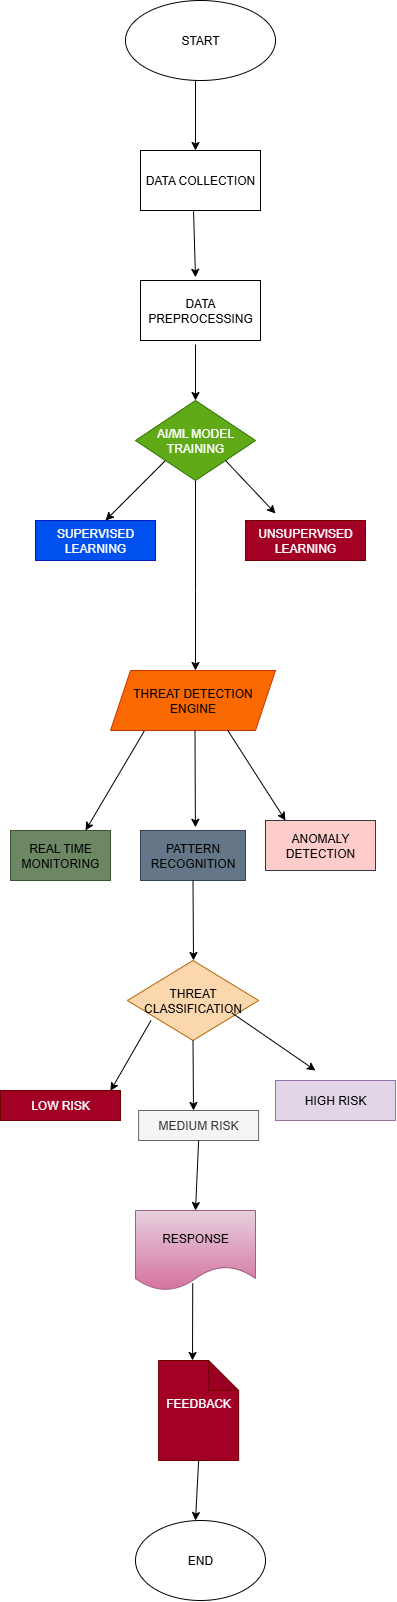

The diagram above was exported from draw.io. Its source (the exported page's mxGraphModel, read from the mxfile embedded in the PNG):
<mxGraphModel dx="1158" dy="586" grid="1" gridSize="10" guides="1" tooltips="1" connect="1" arrows="1" fold="1" page="1" pageScale="1" pageWidth="850" pageHeight="1100" math="0" shadow="0">
  <root>
    <mxCell id="0" />
    <mxCell id="1" parent="0" />
    <mxCell id="ituplTPOn73s7d8Dikhj-2" value="&lt;font style=&quot;color: light-dark(rgb(0, 0, 0), rgb(0, 0, 0));&quot;&gt;START&lt;/font&gt;" style="ellipse;whiteSpace=wrap;html=1;fillColor=light-dark(#FFFFFF,#E5CCFF);" vertex="1" parent="1">
      <mxGeometry x="330" width="150" height="80" as="geometry" />
    </mxCell>
    <mxCell id="ituplTPOn73s7d8Dikhj-3" value="" style="endArrow=classic;html=1;rounded=0;" edge="1" parent="1">
      <mxGeometry width="50" height="50" relative="1" as="geometry">
        <mxPoint x="400" y="80" as="sourcePoint" />
        <mxPoint x="400" y="150" as="targetPoint" />
      </mxGeometry>
    </mxCell>
    <mxCell id="ituplTPOn73s7d8Dikhj-4" value="&lt;font style=&quot;color: light-dark(rgb(0, 0, 0), rgb(0, 0, 0));&quot;&gt;DATA COLLECTION&lt;/font&gt;" style="rounded=0;whiteSpace=wrap;html=1;fillColor=light-dark(#FFFFFF,#FFFF99);" vertex="1" parent="1">
      <mxGeometry x="345" y="150" width="120" height="60" as="geometry" />
    </mxCell>
    <mxCell id="ituplTPOn73s7d8Dikhj-5" value="" style="endArrow=classic;html=1;rounded=0;exitX=0.442;exitY=1.013;exitDx=0;exitDy=0;exitPerimeter=0;" edge="1" parent="1" source="ituplTPOn73s7d8Dikhj-4">
      <mxGeometry width="50" height="50" relative="1" as="geometry">
        <mxPoint x="400" y="220" as="sourcePoint" />
        <mxPoint x="400" y="276.82" as="targetPoint" />
      </mxGeometry>
    </mxCell>
    <mxCell id="ituplTPOn73s7d8Dikhj-6" value="&lt;font style=&quot;color: light-dark(rgb(0, 0, 0), rgb(0, 0, 0));&quot;&gt;DATA PREPROCESSING&lt;/font&gt;" style="rounded=0;whiteSpace=wrap;html=1;fillColor=light-dark(#FFFFFF,#D4E1F5);" vertex="1" parent="1">
      <mxGeometry x="345" y="280" width="120" height="60" as="geometry" />
    </mxCell>
    <mxCell id="ituplTPOn73s7d8Dikhj-7" value="" style="endArrow=classic;html=1;rounded=0;" edge="1" parent="1">
      <mxGeometry width="50" height="50" relative="1" as="geometry">
        <mxPoint x="400" y="344" as="sourcePoint" />
        <mxPoint x="400" y="400" as="targetPoint" />
      </mxGeometry>
    </mxCell>
    <mxCell id="ituplTPOn73s7d8Dikhj-10" value="" style="endArrow=classic;html=1;rounded=0;exitX=0.5;exitY=1;exitDx=0;exitDy=0;" edge="1" parent="1">
      <mxGeometry width="50" height="50" relative="1" as="geometry">
        <mxPoint x="370" y="460" as="sourcePoint" />
        <mxPoint x="310" y="520" as="targetPoint" />
      </mxGeometry>
    </mxCell>
    <mxCell id="ituplTPOn73s7d8Dikhj-14" value="" style="endArrow=classic;html=1;rounded=0;" edge="1" parent="1" source="ituplTPOn73s7d8Dikhj-16">
      <mxGeometry width="50" height="50" relative="1" as="geometry">
        <mxPoint x="400" y="600" as="sourcePoint" />
        <mxPoint x="400" y="670" as="targetPoint" />
        <Array as="points">
          <mxPoint x="400" y="590" />
        </Array>
      </mxGeometry>
    </mxCell>
    <mxCell id="ituplTPOn73s7d8Dikhj-16" value="AI/ML MODEL&lt;div&gt;TRAINING&lt;/div&gt;" style="rhombus;whiteSpace=wrap;html=1;fillColor=#60a917;fontColor=#ffffff;strokeColor=#2D7600;" vertex="1" parent="1">
      <mxGeometry x="340" y="400" width="120" height="80" as="geometry" />
    </mxCell>
    <mxCell id="ituplTPOn73s7d8Dikhj-18" value="SUPERVISED&lt;div&gt;LEARNING&lt;/div&gt;" style="rounded=0;whiteSpace=wrap;html=1;fillColor=#0050ef;fontColor=#ffffff;strokeColor=#001DBC;" vertex="1" parent="1">
      <mxGeometry x="240" y="520" width="120" height="40" as="geometry" />
    </mxCell>
    <mxCell id="ituplTPOn73s7d8Dikhj-19" value="" style="endArrow=classic;html=1;rounded=0;" edge="1" parent="1">
      <mxGeometry width="50" height="50" relative="1" as="geometry">
        <mxPoint x="430" y="459.9966666666666" as="sourcePoint" />
        <mxPoint x="480" y="513" as="targetPoint" />
      </mxGeometry>
    </mxCell>
    <mxCell id="ituplTPOn73s7d8Dikhj-20" value="UNSUPERVISED LEARNING" style="rounded=0;whiteSpace=wrap;html=1;fillColor=#a20025;fontColor=#ffffff;strokeColor=#6F0000;" vertex="1" parent="1">
      <mxGeometry x="450" y="520" width="120" height="40" as="geometry" />
    </mxCell>
    <mxCell id="ituplTPOn73s7d8Dikhj-24" value="THREAT DETECTION&lt;div&gt;ENGINE&lt;/div&gt;" style="shape=parallelogram;perimeter=parallelogramPerimeter;whiteSpace=wrap;html=1;fixedSize=1;fillColor=#fa6800;fontColor=#000000;strokeColor=#C73500;" vertex="1" parent="1">
      <mxGeometry x="315" y="670" width="165" height="60" as="geometry" />
    </mxCell>
    <mxCell id="ituplTPOn73s7d8Dikhj-25" value="" style="endArrow=classic;html=1;rounded=0;exitX=0.204;exitY=1.013;exitDx=0;exitDy=0;exitPerimeter=0;" edge="1" parent="1" source="ituplTPOn73s7d8Dikhj-24">
      <mxGeometry width="50" height="50" relative="1" as="geometry">
        <mxPoint x="330.02" y="730" as="sourcePoint" />
        <mxPoint x="290" y="830" as="targetPoint" />
      </mxGeometry>
    </mxCell>
    <mxCell id="ituplTPOn73s7d8Dikhj-26" value="" style="endArrow=classic;html=1;rounded=0;exitX=0.364;exitY=1.053;exitDx=0;exitDy=0;exitPerimeter=0;" edge="1" parent="1">
      <mxGeometry width="50" height="50" relative="1" as="geometry">
        <mxPoint x="399.4999999999999" y="730.0000000000001" as="sourcePoint" />
        <mxPoint x="399.9" y="826.82" as="targetPoint" />
      </mxGeometry>
    </mxCell>
    <mxCell id="ituplTPOn73s7d8Dikhj-27" value="" style="endArrow=classic;html=1;rounded=0;exitX=0.711;exitY=1;exitDx=0;exitDy=0;exitPerimeter=0;" edge="1" parent="1" source="ituplTPOn73s7d8Dikhj-24">
      <mxGeometry width="50" height="50" relative="1" as="geometry">
        <mxPoint x="460" y="800" as="sourcePoint" />
        <mxPoint x="490" y="820" as="targetPoint" />
      </mxGeometry>
    </mxCell>
    <mxCell id="ituplTPOn73s7d8Dikhj-28" value="&lt;font style=&quot;color: light-dark(rgb(0, 0, 0), rgb(0, 0, 0));&quot;&gt;REAL TIME&lt;/font&gt;&lt;div&gt;&lt;font style=&quot;color: light-dark(rgb(0, 0, 0), rgb(0, 0, 0));&quot;&gt;MONITORING&lt;/font&gt;&lt;/div&gt;" style="rounded=0;whiteSpace=wrap;html=1;fillColor=#6d8764;fontColor=#ffffff;strokeColor=#3A5431;" vertex="1" parent="1">
      <mxGeometry x="215" y="830" width="100" height="50" as="geometry" />
    </mxCell>
    <mxCell id="ituplTPOn73s7d8Dikhj-29" value="&lt;font style=&quot;color: light-dark(rgb(0, 0, 0), rgb(0, 0, 0));&quot;&gt;PATTERN RECOGNITION&lt;/font&gt;" style="rounded=0;whiteSpace=wrap;html=1;fillColor=#647687;fontColor=#ffffff;strokeColor=#314354;" vertex="1" parent="1">
      <mxGeometry x="345" y="830" width="105" height="50" as="geometry" />
    </mxCell>
    <mxCell id="ituplTPOn73s7d8Dikhj-30" value="&lt;font style=&quot;color: light-dark(rgb(0, 0, 0), rgb(0, 0, 0));&quot;&gt;ANOMALY DETECTION&lt;/font&gt;" style="rounded=0;whiteSpace=wrap;html=1;fillColor=light-dark(#FFCCCC,#FF99FF);strokeColor=#36393d;" vertex="1" parent="1">
      <mxGeometry x="470" y="820" width="110" height="50" as="geometry" />
    </mxCell>
    <mxCell id="ituplTPOn73s7d8Dikhj-31" value="" style="endArrow=classic;html=1;rounded=0;exitX=0.5;exitY=1;exitDx=0;exitDy=0;" edge="1" parent="1" source="ituplTPOn73s7d8Dikhj-29">
      <mxGeometry width="50" height="50" relative="1" as="geometry">
        <mxPoint x="395" y="880" as="sourcePoint" />
        <mxPoint x="398" y="960" as="targetPoint" />
      </mxGeometry>
    </mxCell>
    <mxCell id="ituplTPOn73s7d8Dikhj-33" value="THREAT CLASSIFICATION" style="rhombus;whiteSpace=wrap;html=1;fillColor=#fad7ac;strokeColor=#b46504;" vertex="1" parent="1">
      <mxGeometry x="331.88" y="960" width="131.25" height="80" as="geometry" />
    </mxCell>
    <mxCell id="ituplTPOn73s7d8Dikhj-35" value="" style="endArrow=classic;html=1;rounded=0;" edge="1" parent="1">
      <mxGeometry width="50" height="50" relative="1" as="geometry">
        <mxPoint x="355.472873785641" y="1019.9985135455335" as="sourcePoint" />
        <mxPoint x="315" y="1090.38" as="targetPoint" />
      </mxGeometry>
    </mxCell>
    <mxCell id="ituplTPOn73s7d8Dikhj-41" value="" style="endArrow=classic;html=1;rounded=0;exitX=0.5;exitY=1;exitDx=0;exitDy=0;" edge="1" parent="1" source="ituplTPOn73s7d8Dikhj-33">
      <mxGeometry width="50" height="50" relative="1" as="geometry">
        <mxPoint x="300" y="1150" as="sourcePoint" />
        <mxPoint x="398" y="1110" as="targetPoint" />
      </mxGeometry>
    </mxCell>
    <mxCell id="ituplTPOn73s7d8Dikhj-42" value="LOW RISK" style="rounded=0;whiteSpace=wrap;html=1;fillColor=#a20025;strokeColor=#6F0000;fontColor=#ffffff;" vertex="1" parent="1">
      <mxGeometry x="205" y="1090" width="120" height="30" as="geometry" />
    </mxCell>
    <mxCell id="ituplTPOn73s7d8Dikhj-43" value="MEDIUM RISK" style="rounded=0;whiteSpace=wrap;html=1;fillColor=#f5f5f5;fontColor=#333333;strokeColor=#666666;" vertex="1" parent="1">
      <mxGeometry x="343.13" y="1110" width="120" height="30" as="geometry" />
    </mxCell>
    <mxCell id="ituplTPOn73s7d8Dikhj-44" value="HIGH RISK" style="rounded=0;whiteSpace=wrap;html=1;fillColor=#e1d5e7;strokeColor=#9673a6;" vertex="1" parent="1">
      <mxGeometry x="480" y="1080" width="120" height="40" as="geometry" />
    </mxCell>
    <mxCell id="ituplTPOn73s7d8Dikhj-48" value="" style="endArrow=classic;html=1;rounded=0;exitX=0.796;exitY=0.655;exitDx=0;exitDy=0;exitPerimeter=0;" edge="1" parent="1" source="ituplTPOn73s7d8Dikhj-33">
      <mxGeometry width="50" height="50" relative="1" as="geometry">
        <mxPoint x="300" y="1150" as="sourcePoint" />
        <mxPoint x="520" y="1070" as="targetPoint" />
      </mxGeometry>
    </mxCell>
    <mxCell id="ituplTPOn73s7d8Dikhj-49" value="" style="endArrow=classic;html=1;rounded=0;exitX=0.5;exitY=1;exitDx=0;exitDy=0;" edge="1" parent="1" source="ituplTPOn73s7d8Dikhj-43">
      <mxGeometry width="50" height="50" relative="1" as="geometry">
        <mxPoint x="300" y="1210" as="sourcePoint" />
        <mxPoint x="400" y="1210" as="targetPoint" />
      </mxGeometry>
    </mxCell>
    <mxCell id="ituplTPOn73s7d8Dikhj-54" value="RESPONSE" style="shape=document;whiteSpace=wrap;html=1;boundedLbl=1;fillColor=#e6d0de;gradientColor=#d5739d;strokeColor=#996185;" vertex="1" parent="1">
      <mxGeometry x="340" y="1210" width="120" height="80" as="geometry" />
    </mxCell>
    <mxCell id="ituplTPOn73s7d8Dikhj-55" value="" style="endArrow=classic;html=1;rounded=0;exitX=0.477;exitY=0.91;exitDx=0;exitDy=0;exitPerimeter=0;" edge="1" parent="1" source="ituplTPOn73s7d8Dikhj-54">
      <mxGeometry width="50" height="50" relative="1" as="geometry">
        <mxPoint x="320" y="1310" as="sourcePoint" />
        <mxPoint x="397" y="1360" as="targetPoint" />
      </mxGeometry>
    </mxCell>
    <mxCell id="ituplTPOn73s7d8Dikhj-57" value="FEEDBACK&lt;div&gt;&lt;br&gt;&lt;/div&gt;" style="shape=note;whiteSpace=wrap;html=1;backgroundOutline=1;darkOpacity=0.05;fillColor=light-dark(#A20025,#CC0066);strokeColor=#6F0000;fontColor=#ffffff;" vertex="1" parent="1">
      <mxGeometry x="363.13" y="1360" width="80" height="100" as="geometry" />
    </mxCell>
    <mxCell id="ituplTPOn73s7d8Dikhj-58" value="" style="endArrow=classic;html=1;rounded=0;exitX=0.5;exitY=1;exitDx=0;exitDy=0;exitPerimeter=0;" edge="1" parent="1" source="ituplTPOn73s7d8Dikhj-57">
      <mxGeometry width="50" height="50" relative="1" as="geometry">
        <mxPoint x="320" y="1450" as="sourcePoint" />
        <mxPoint x="400" y="1520" as="targetPoint" />
      </mxGeometry>
    </mxCell>
    <mxCell id="ituplTPOn73s7d8Dikhj-59" value="END" style="ellipse;whiteSpace=wrap;html=1;fillColor=light-dark(#FFFFFF,#B5739D);" vertex="1" parent="1">
      <mxGeometry x="340" y="1520" width="130" height="80" as="geometry" />
    </mxCell>
  </root>
</mxGraphModel>